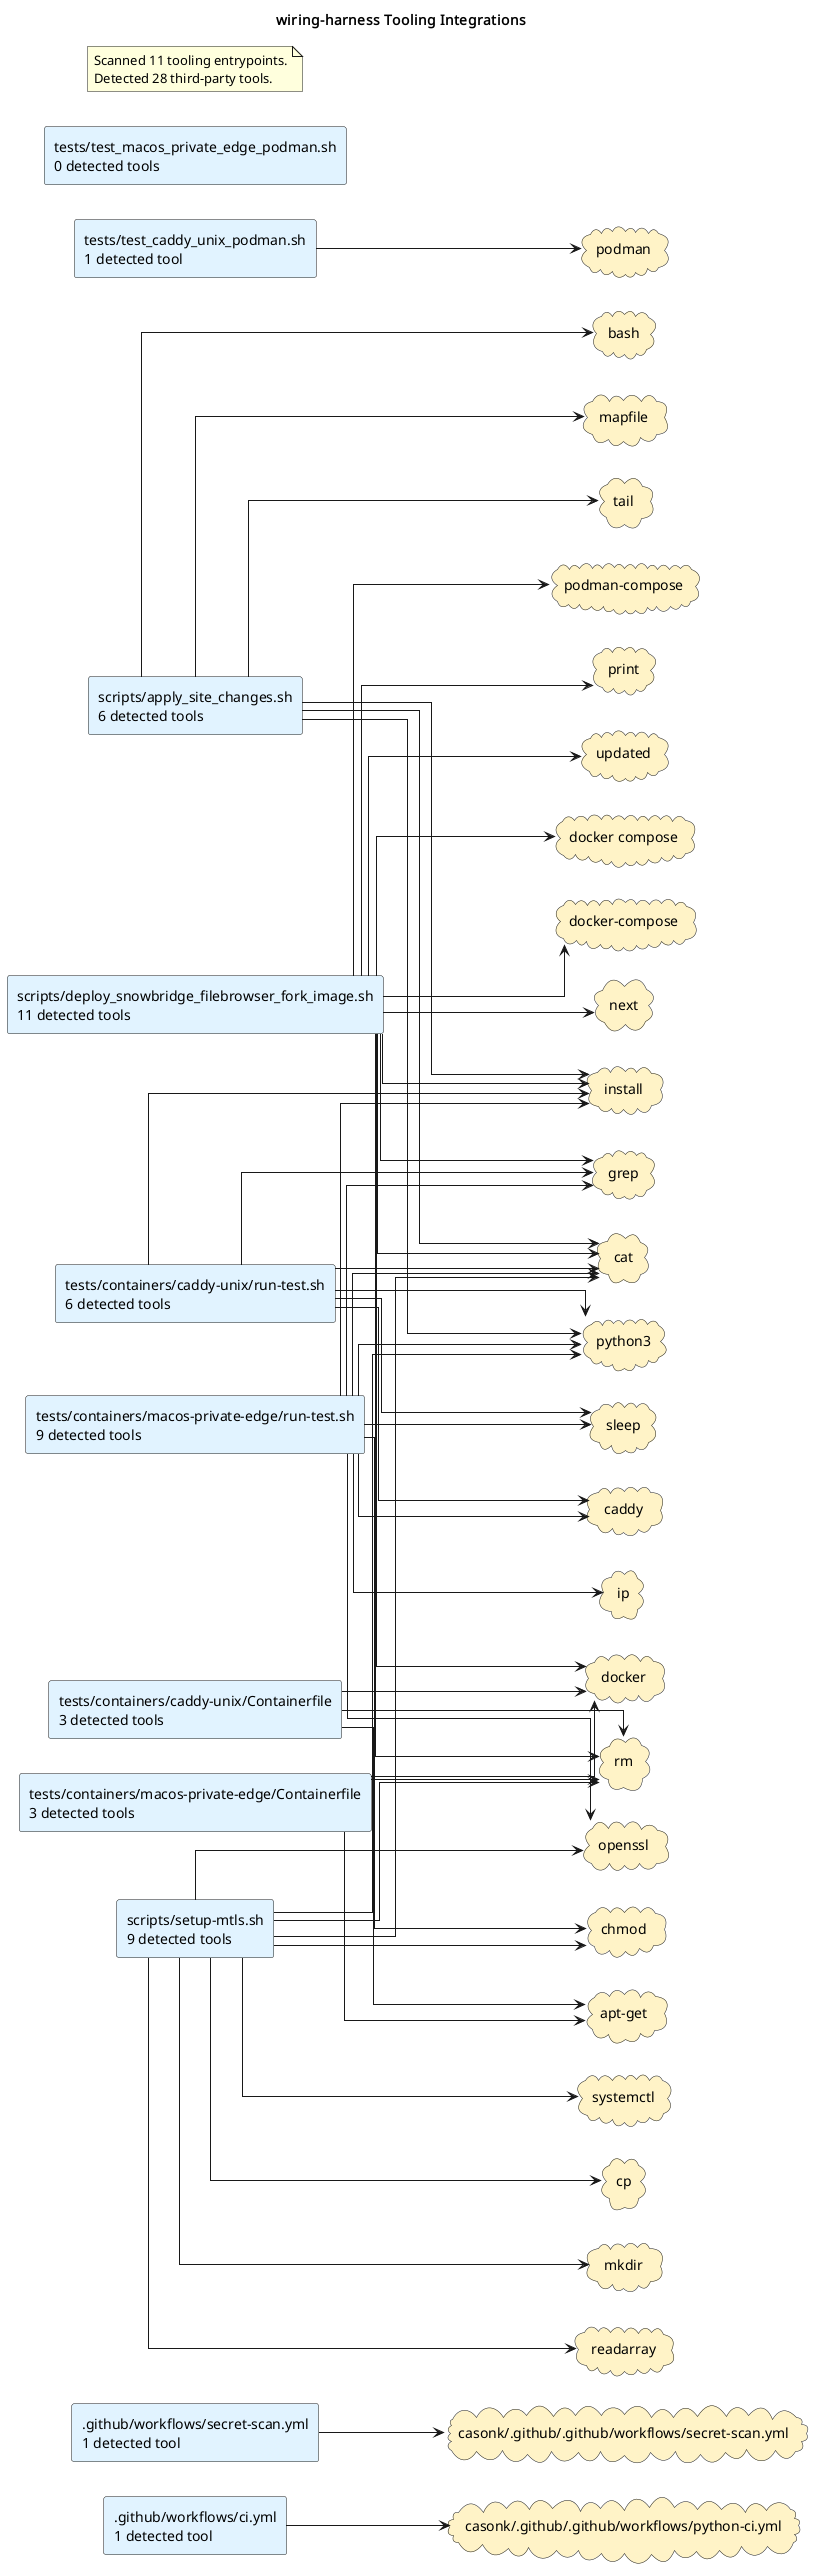

The diagram above was rendered by PlantUML. Its source (embedded in the PNG):
@startuml
title wiring-harness Tooling Integrations
left to right direction
skinparam shadowing false
skinparam defaultFontName Monospace
skinparam componentStyle rectangle
skinparam linetype ortho
rectangle ".github/workflows/ci.yml\n1 detected tool" as source_github_workflows_ci_yml #E0F2FE
rectangle ".github/workflows/secret-scan.yml\n1 detected tool" as source_github_workflows_secret_scan_yml #E0F2FE
rectangle "scripts/apply_site_changes.sh\n6 detected tools" as source_scripts_apply_site_changes_sh #E0F2FE
rectangle "scripts/deploy_snowbridge_filebrowser_fork_image.sh\n11 detected tools" as source_scripts_deploy_snowbridge_filebrowser_fork_image_sh #E0F2FE
rectangle "scripts/setup-mtls.sh\n9 detected tools" as source_scripts_setup_mtls_sh #E0F2FE
rectangle "tests/containers/caddy-unix/Containerfile\n3 detected tools" as source_tests_containers_caddy_unix_containerfile #E0F2FE
rectangle "tests/containers/caddy-unix/run-test.sh\n6 detected tools" as source_tests_containers_caddy_unix_run_test_sh #E0F2FE
rectangle "tests/containers/macos-private-edge/Containerfile\n3 detected tools" as source_tests_containers_macos_private_edge_containerfile #E0F2FE
rectangle "tests/containers/macos-private-edge/run-test.sh\n9 detected tools" as source_tests_containers_macos_private_edge_run_test_sh #E0F2FE
rectangle "tests/test_caddy_unix_podman.sh\n1 detected tool" as source_tests_test_caddy_unix_podman_sh #E0F2FE
rectangle "tests/test_macos_private_edge_podman.sh\n0 detected tools" as source_tests_test_macos_private_edge_podman_sh #E0F2FE
cloud "apt-get" as tool_apt_get #FEF3C7
cloud "bash" as tool_bash #FEF3C7
cloud "caddy" as tool_caddy #FEF3C7
cloud "casonk/.github/.github/workflows/python-ci.yml" as tool_casonk_github_github_workflows_python_ci_yml #FEF3C7
cloud "casonk/.github/.github/workflows/secret-scan.yml" as tool_casonk_github_github_workflows_secret_scan_yml #FEF3C7
cloud "cat" as tool_cat #FEF3C7
cloud "chmod" as tool_chmod #FEF3C7
cloud "cp" as tool_cp #FEF3C7
cloud "docker" as tool_docker #FEF3C7
cloud "docker compose" as tool_docker_compose #FEF3C7
cloud "docker-compose" as tool_docker_compose_2 #FEF3C7
cloud "grep" as tool_grep #FEF3C7
cloud "install" as tool_install #FEF3C7
cloud "ip" as tool_ip #FEF3C7
cloud "mapfile" as tool_mapfile #FEF3C7
cloud "mkdir" as tool_mkdir #FEF3C7
cloud "next" as tool_next #FEF3C7
cloud "openssl" as tool_openssl #FEF3C7
cloud "podman" as tool_podman #FEF3C7
cloud "podman-compose" as tool_podman_compose #FEF3C7
cloud "print" as tool_print #FEF3C7
cloud "python3" as tool_python3 #FEF3C7
cloud "readarray" as tool_readarray #FEF3C7
cloud "rm" as tool_rm #FEF3C7
cloud "sleep" as tool_sleep #FEF3C7
cloud "systemctl" as tool_systemctl #FEF3C7
cloud "tail" as tool_tail #FEF3C7
cloud "updated" as tool_updated #FEF3C7
source_github_workflows_ci_yml --> tool_casonk_github_github_workflows_python_ci_yml
source_github_workflows_secret_scan_yml --> tool_casonk_github_github_workflows_secret_scan_yml
source_scripts_apply_site_changes_sh --> tool_bash
source_scripts_apply_site_changes_sh --> tool_cat
source_scripts_apply_site_changes_sh --> tool_install
source_scripts_apply_site_changes_sh --> tool_mapfile
source_scripts_apply_site_changes_sh --> tool_python3
source_scripts_apply_site_changes_sh --> tool_tail
source_scripts_deploy_snowbridge_filebrowser_fork_image_sh --> tool_cat
source_scripts_deploy_snowbridge_filebrowser_fork_image_sh --> tool_docker
source_scripts_deploy_snowbridge_filebrowser_fork_image_sh --> tool_docker_compose
source_scripts_deploy_snowbridge_filebrowser_fork_image_sh --> tool_docker_compose_2
source_scripts_deploy_snowbridge_filebrowser_fork_image_sh --> tool_grep
source_scripts_deploy_snowbridge_filebrowser_fork_image_sh --> tool_install
source_scripts_deploy_snowbridge_filebrowser_fork_image_sh --> tool_next
source_scripts_deploy_snowbridge_filebrowser_fork_image_sh --> tool_podman_compose
source_scripts_deploy_snowbridge_filebrowser_fork_image_sh --> tool_print
source_scripts_deploy_snowbridge_filebrowser_fork_image_sh --> tool_rm
source_scripts_deploy_snowbridge_filebrowser_fork_image_sh --> tool_updated
source_scripts_setup_mtls_sh --> tool_cat
source_scripts_setup_mtls_sh --> tool_chmod
source_scripts_setup_mtls_sh --> tool_cp
source_scripts_setup_mtls_sh --> tool_mkdir
source_scripts_setup_mtls_sh --> tool_openssl
source_scripts_setup_mtls_sh --> tool_python3
source_scripts_setup_mtls_sh --> tool_readarray
source_scripts_setup_mtls_sh --> tool_rm
source_scripts_setup_mtls_sh --> tool_systemctl
source_tests_containers_caddy_unix_containerfile --> tool_apt_get
source_tests_containers_caddy_unix_containerfile --> tool_docker
source_tests_containers_caddy_unix_containerfile --> tool_rm
source_tests_containers_caddy_unix_run_test_sh --> tool_caddy
source_tests_containers_caddy_unix_run_test_sh --> tool_cat
source_tests_containers_caddy_unix_run_test_sh --> tool_grep
source_tests_containers_caddy_unix_run_test_sh --> tool_install
source_tests_containers_caddy_unix_run_test_sh --> tool_python3
source_tests_containers_caddy_unix_run_test_sh --> tool_sleep
source_tests_containers_macos_private_edge_containerfile --> tool_apt_get
source_tests_containers_macos_private_edge_containerfile --> tool_docker
source_tests_containers_macos_private_edge_containerfile --> tool_rm
source_tests_containers_macos_private_edge_run_test_sh --> tool_caddy
source_tests_containers_macos_private_edge_run_test_sh --> tool_cat
source_tests_containers_macos_private_edge_run_test_sh --> tool_chmod
source_tests_containers_macos_private_edge_run_test_sh --> tool_grep
source_tests_containers_macos_private_edge_run_test_sh --> tool_install
source_tests_containers_macos_private_edge_run_test_sh --> tool_ip
source_tests_containers_macos_private_edge_run_test_sh --> tool_openssl
source_tests_containers_macos_private_edge_run_test_sh --> tool_python3
source_tests_containers_macos_private_edge_run_test_sh --> tool_sleep
source_tests_test_caddy_unix_podman_sh --> tool_podman
note as toolingGraphSummary
Scanned 11 tooling entrypoints.
Detected 28 third-party tools.
end note
@enduml